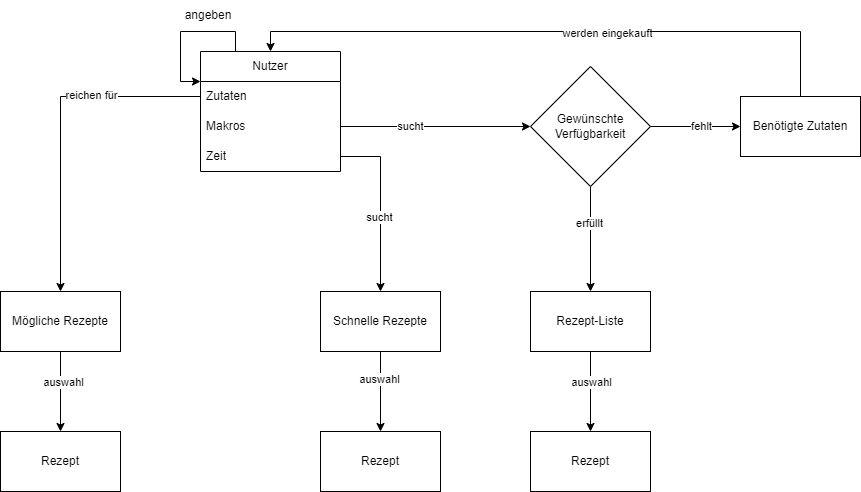

The diagram above was exported from draw.io. Its source (the exported page's mxGraphModel, read from the mxfile embedded in the PNG):
<mxGraphModel dx="2462" dy="1154" grid="0" gridSize="10" guides="1" tooltips="1" connect="1" arrows="1" fold="1" page="0" pageScale="1" pageWidth="827" pageHeight="1169" math="0" shadow="0">
  <root>
    <mxCell id="2Co54gAUhsROTFZ7AcBD-0" />
    <mxCell id="2Co54gAUhsROTFZ7AcBD-1" parent="2Co54gAUhsROTFZ7AcBD-0" />
    <mxCell id="2Co54gAUhsROTFZ7AcBD-2" value="Nutzer" style="swimlane;fontStyle=0;childLayout=stackLayout;horizontal=1;startSize=30;horizontalStack=0;resizeParent=1;resizeParentMax=0;resizeLast=0;collapsible=1;marginBottom=0;whiteSpace=wrap;html=1;" vertex="1" parent="2Co54gAUhsROTFZ7AcBD-1">
      <mxGeometry x="-80" y="120" width="140" height="120" as="geometry" />
    </mxCell>
    <mxCell id="2Co54gAUhsROTFZ7AcBD-3" value="Zutaten" style="text;strokeColor=none;fillColor=none;align=left;verticalAlign=middle;spacingLeft=4;spacingRight=4;overflow=hidden;points=[[0,0.5],[1,0.5]];portConstraint=eastwest;rotatable=0;whiteSpace=wrap;html=1;" vertex="1" parent="2Co54gAUhsROTFZ7AcBD-2">
      <mxGeometry y="30" width="140" height="30" as="geometry" />
    </mxCell>
    <mxCell id="2Co54gAUhsROTFZ7AcBD-4" value="Makros" style="text;strokeColor=none;fillColor=none;align=left;verticalAlign=middle;spacingLeft=4;spacingRight=4;overflow=hidden;points=[[0,0.5],[1,0.5]];portConstraint=eastwest;rotatable=0;whiteSpace=wrap;html=1;" vertex="1" parent="2Co54gAUhsROTFZ7AcBD-2">
      <mxGeometry y="60" width="140" height="30" as="geometry" />
    </mxCell>
    <mxCell id="2Co54gAUhsROTFZ7AcBD-5" value="Zeit" style="text;strokeColor=none;fillColor=none;align=left;verticalAlign=middle;spacingLeft=4;spacingRight=4;overflow=hidden;points=[[0,0.5],[1,0.5]];portConstraint=eastwest;rotatable=0;whiteSpace=wrap;html=1;" vertex="1" parent="2Co54gAUhsROTFZ7AcBD-2">
      <mxGeometry y="90" width="140" height="30" as="geometry" />
    </mxCell>
    <mxCell id="2Co54gAUhsROTFZ7AcBD-6" style="edgeStyle=orthogonalEdgeStyle;rounded=0;orthogonalLoop=1;jettySize=auto;html=1;exitX=1;exitY=0.5;exitDx=0;exitDy=0;entryX=0;entryY=0.5;entryDx=0;entryDy=0;" edge="1" parent="2Co54gAUhsROTFZ7AcBD-1" source="2Co54gAUhsROTFZ7AcBD-10" target="2Co54gAUhsROTFZ7AcBD-15">
      <mxGeometry relative="1" as="geometry" />
    </mxCell>
    <mxCell id="2Co54gAUhsROTFZ7AcBD-7" value="fehlt" style="edgeLabel;html=1;align=center;verticalAlign=middle;resizable=0;points=[];" vertex="1" connectable="0" parent="2Co54gAUhsROTFZ7AcBD-6">
      <mxGeometry x="0.1138" y="1" relative="1" as="geometry">
        <mxPoint as="offset" />
      </mxGeometry>
    </mxCell>
    <mxCell id="2Co54gAUhsROTFZ7AcBD-8" style="edgeStyle=orthogonalEdgeStyle;rounded=0;orthogonalLoop=1;jettySize=auto;html=1;exitX=0.5;exitY=1;exitDx=0;exitDy=0;entryX=0.5;entryY=0;entryDx=0;entryDy=0;" edge="1" parent="2Co54gAUhsROTFZ7AcBD-1" source="2Co54gAUhsROTFZ7AcBD-10" target="2Co54gAUhsROTFZ7AcBD-18">
      <mxGeometry relative="1" as="geometry" />
    </mxCell>
    <mxCell id="2Co54gAUhsROTFZ7AcBD-9" value="erfüllt" style="edgeLabel;html=1;align=center;verticalAlign=middle;resizable=0;points=[];" vertex="1" connectable="0" parent="2Co54gAUhsROTFZ7AcBD-8">
      <mxGeometry x="-0.3143" y="-2" relative="1" as="geometry">
        <mxPoint as="offset" />
      </mxGeometry>
    </mxCell>
    <mxCell id="2Co54gAUhsROTFZ7AcBD-10" value="Gewünschte Verfügbarkeit" style="rhombus;whiteSpace=wrap;html=1;" vertex="1" parent="2Co54gAUhsROTFZ7AcBD-1">
      <mxGeometry x="250" y="135" width="120" height="120" as="geometry" />
    </mxCell>
    <mxCell id="2Co54gAUhsROTFZ7AcBD-11" style="edgeStyle=orthogonalEdgeStyle;rounded=0;orthogonalLoop=1;jettySize=auto;html=1;exitX=1;exitY=0.5;exitDx=0;exitDy=0;entryX=0;entryY=0.5;entryDx=0;entryDy=0;" edge="1" parent="2Co54gAUhsROTFZ7AcBD-1" source="2Co54gAUhsROTFZ7AcBD-4" target="2Co54gAUhsROTFZ7AcBD-10">
      <mxGeometry relative="1" as="geometry" />
    </mxCell>
    <mxCell id="2Co54gAUhsROTFZ7AcBD-12" value="sucht" style="edgeLabel;html=1;align=center;verticalAlign=middle;resizable=0;points=[];" vertex="1" connectable="0" parent="2Co54gAUhsROTFZ7AcBD-11">
      <mxGeometry x="-0.2758" y="1" relative="1" as="geometry">
        <mxPoint as="offset" />
      </mxGeometry>
    </mxCell>
    <mxCell id="2Co54gAUhsROTFZ7AcBD-13" style="edgeStyle=orthogonalEdgeStyle;rounded=0;orthogonalLoop=1;jettySize=auto;html=1;exitX=0.5;exitY=0;exitDx=0;exitDy=0;entryX=0.5;entryY=0;entryDx=0;entryDy=0;" edge="1" parent="2Co54gAUhsROTFZ7AcBD-1" source="2Co54gAUhsROTFZ7AcBD-15" target="2Co54gAUhsROTFZ7AcBD-2">
      <mxGeometry relative="1" as="geometry" />
    </mxCell>
    <mxCell id="2Co54gAUhsROTFZ7AcBD-14" value="werden eingekauft" style="edgeLabel;html=1;align=center;verticalAlign=middle;resizable=0;points=[];" vertex="1" connectable="0" parent="2Co54gAUhsROTFZ7AcBD-13">
      <mxGeometry x="-0.1562" y="1" relative="1" as="geometry">
        <mxPoint as="offset" />
      </mxGeometry>
    </mxCell>
    <mxCell id="2Co54gAUhsROTFZ7AcBD-15" value="Benötigte Zutaten" style="rounded=0;whiteSpace=wrap;html=1;" vertex="1" parent="2Co54gAUhsROTFZ7AcBD-1">
      <mxGeometry x="460" y="165" width="120" height="60" as="geometry" />
    </mxCell>
    <mxCell id="2Co54gAUhsROTFZ7AcBD-16" value="" style="edgeStyle=orthogonalEdgeStyle;rounded=0;orthogonalLoop=1;jettySize=auto;html=1;" edge="1" parent="2Co54gAUhsROTFZ7AcBD-1" source="2Co54gAUhsROTFZ7AcBD-18" target="2Co54gAUhsROTFZ7AcBD-19">
      <mxGeometry relative="1" as="geometry" />
    </mxCell>
    <mxCell id="2Co54gAUhsROTFZ7AcBD-17" value="auswahl" style="edgeLabel;html=1;align=center;verticalAlign=middle;resizable=0;points=[];" vertex="1" connectable="0" parent="2Co54gAUhsROTFZ7AcBD-16">
      <mxGeometry x="-0.2417" relative="1" as="geometry">
        <mxPoint as="offset" />
      </mxGeometry>
    </mxCell>
    <mxCell id="2Co54gAUhsROTFZ7AcBD-18" value="Rezept-Liste" style="rounded=0;whiteSpace=wrap;html=1;" vertex="1" parent="2Co54gAUhsROTFZ7AcBD-1">
      <mxGeometry x="250" y="360" width="120" height="60" as="geometry" />
    </mxCell>
    <mxCell id="2Co54gAUhsROTFZ7AcBD-19" value="Rezept" style="whiteSpace=wrap;html=1;rounded=0;" vertex="1" parent="2Co54gAUhsROTFZ7AcBD-1">
      <mxGeometry x="250" y="500" width="120" height="60" as="geometry" />
    </mxCell>
    <mxCell id="2Co54gAUhsROTFZ7AcBD-20" style="edgeStyle=orthogonalEdgeStyle;rounded=0;orthogonalLoop=1;jettySize=auto;html=1;exitX=0.5;exitY=1;exitDx=0;exitDy=0;entryX=0.5;entryY=0;entryDx=0;entryDy=0;" edge="1" parent="2Co54gAUhsROTFZ7AcBD-1" source="2Co54gAUhsROTFZ7AcBD-22" target="2Co54gAUhsROTFZ7AcBD-25">
      <mxGeometry relative="1" as="geometry" />
    </mxCell>
    <mxCell id="2Co54gAUhsROTFZ7AcBD-21" value="auswahl" style="edgeLabel;html=1;align=center;verticalAlign=middle;resizable=0;points=[];" vertex="1" connectable="0" parent="2Co54gAUhsROTFZ7AcBD-20">
      <mxGeometry x="-0.24" y="2" relative="1" as="geometry">
        <mxPoint as="offset" />
      </mxGeometry>
    </mxCell>
    <mxCell id="2Co54gAUhsROTFZ7AcBD-22" value="Mögliche Rezepte" style="rounded=0;whiteSpace=wrap;html=1;" vertex="1" parent="2Co54gAUhsROTFZ7AcBD-1">
      <mxGeometry x="-280" y="360" width="120" height="60" as="geometry" />
    </mxCell>
    <mxCell id="2Co54gAUhsROTFZ7AcBD-23" style="edgeStyle=orthogonalEdgeStyle;rounded=0;orthogonalLoop=1;jettySize=auto;html=1;exitX=0;exitY=0.5;exitDx=0;exitDy=0;entryX=0.5;entryY=0;entryDx=0;entryDy=0;" edge="1" parent="2Co54gAUhsROTFZ7AcBD-1" source="2Co54gAUhsROTFZ7AcBD-3" target="2Co54gAUhsROTFZ7AcBD-22">
      <mxGeometry relative="1" as="geometry" />
    </mxCell>
    <mxCell id="2Co54gAUhsROTFZ7AcBD-24" value="reichen für" style="edgeLabel;html=1;align=center;verticalAlign=middle;resizable=0;points=[];" vertex="1" connectable="0" parent="2Co54gAUhsROTFZ7AcBD-23">
      <mxGeometry x="-0.3459" y="-2" relative="1" as="geometry">
        <mxPoint as="offset" />
      </mxGeometry>
    </mxCell>
    <mxCell id="2Co54gAUhsROTFZ7AcBD-25" value="Rezept" style="rounded=0;whiteSpace=wrap;html=1;" vertex="1" parent="2Co54gAUhsROTFZ7AcBD-1">
      <mxGeometry x="-280" y="500" width="120" height="60" as="geometry" />
    </mxCell>
    <mxCell id="2Co54gAUhsROTFZ7AcBD-26" value="" style="edgeStyle=orthogonalEdgeStyle;rounded=0;orthogonalLoop=1;jettySize=auto;html=1;" edge="1" parent="2Co54gAUhsROTFZ7AcBD-1" source="2Co54gAUhsROTFZ7AcBD-28" target="2Co54gAUhsROTFZ7AcBD-31">
      <mxGeometry relative="1" as="geometry" />
    </mxCell>
    <mxCell id="2Co54gAUhsROTFZ7AcBD-27" value="auswahl" style="edgeLabel;html=1;align=center;verticalAlign=middle;resizable=0;points=[];" vertex="1" connectable="0" parent="2Co54gAUhsROTFZ7AcBD-26">
      <mxGeometry x="-0.3138" y="-2" relative="1" as="geometry">
        <mxPoint as="offset" />
      </mxGeometry>
    </mxCell>
    <mxCell id="2Co54gAUhsROTFZ7AcBD-28" value="Schnelle Rezepte" style="rounded=0;whiteSpace=wrap;html=1;" vertex="1" parent="2Co54gAUhsROTFZ7AcBD-1">
      <mxGeometry x="40" y="360" width="120" height="60" as="geometry" />
    </mxCell>
    <mxCell id="2Co54gAUhsROTFZ7AcBD-29" style="edgeStyle=orthogonalEdgeStyle;rounded=0;orthogonalLoop=1;jettySize=auto;html=1;exitX=1;exitY=0.5;exitDx=0;exitDy=0;entryX=0.5;entryY=0;entryDx=0;entryDy=0;" edge="1" parent="2Co54gAUhsROTFZ7AcBD-1" source="2Co54gAUhsROTFZ7AcBD-5" target="2Co54gAUhsROTFZ7AcBD-28">
      <mxGeometry relative="1" as="geometry" />
    </mxCell>
    <mxCell id="2Co54gAUhsROTFZ7AcBD-30" value="sucht" style="edgeLabel;html=1;align=center;verticalAlign=middle;resizable=0;points=[];" vertex="1" connectable="0" parent="2Co54gAUhsROTFZ7AcBD-29">
      <mxGeometry x="0.1409" y="-2" relative="1" as="geometry">
        <mxPoint as="offset" />
      </mxGeometry>
    </mxCell>
    <mxCell id="2Co54gAUhsROTFZ7AcBD-31" value="Rezept" style="whiteSpace=wrap;html=1;rounded=0;" vertex="1" parent="2Co54gAUhsROTFZ7AcBD-1">
      <mxGeometry x="40" y="500" width="120" height="60" as="geometry" />
    </mxCell>
    <mxCell id="uP7gBOm4cyQ8A15Jxk7--0" style="edgeStyle=orthogonalEdgeStyle;rounded=0;orthogonalLoop=1;jettySize=auto;html=1;exitX=0.25;exitY=0;exitDx=0;exitDy=0;entryX=0;entryY=0.25;entryDx=0;entryDy=0;" edge="1" parent="2Co54gAUhsROTFZ7AcBD-1" source="2Co54gAUhsROTFZ7AcBD-2" target="2Co54gAUhsROTFZ7AcBD-2">
      <mxGeometry relative="1" as="geometry">
        <Array as="points">
          <mxPoint x="-45" y="100" />
          <mxPoint x="-100" y="100" />
          <mxPoint x="-100" y="150" />
        </Array>
      </mxGeometry>
    </mxCell>
    <mxCell id="uP7gBOm4cyQ8A15Jxk7--1" value="angeben" style="text;html=1;strokeColor=none;fillColor=none;align=center;verticalAlign=middle;whiteSpace=wrap;rounded=0;" vertex="1" parent="2Co54gAUhsROTFZ7AcBD-1">
      <mxGeometry x="-102" y="69" width="60" height="30" as="geometry" />
    </mxCell>
  </root>
</mxGraphModel>